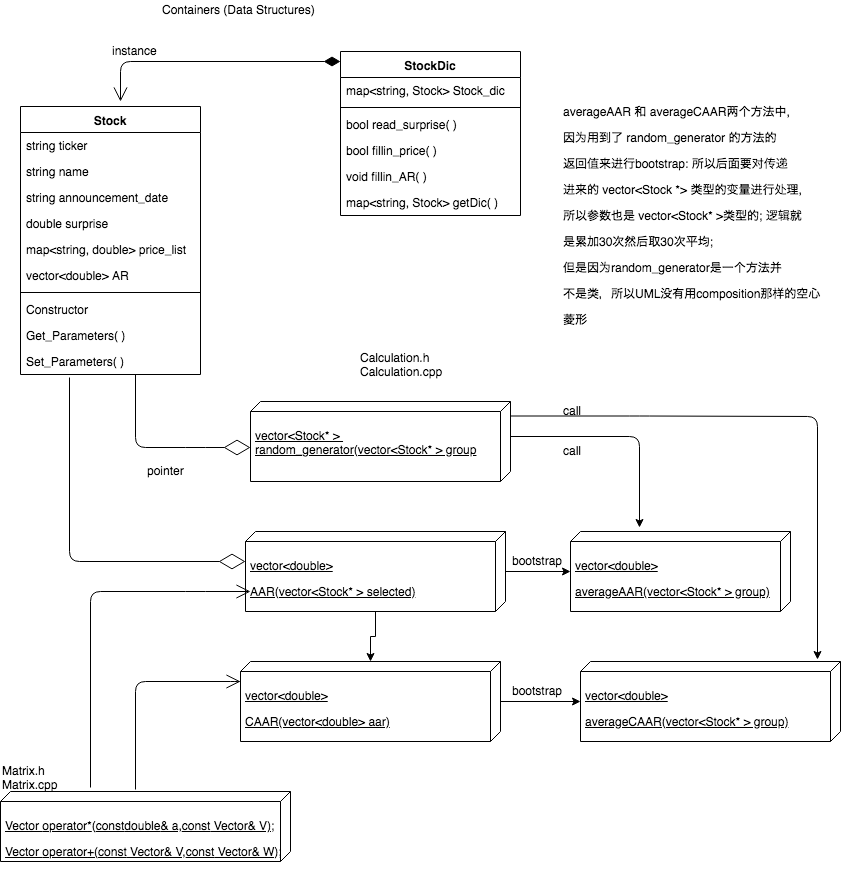

The diagram above was exported from draw.io. Its source (the exported page's mxGraphModel, read from the mxfile embedded in the PNG):
<mxGraphModel dx="881" dy="544" grid="1" gridSize="10" guides="1" tooltips="1" connect="1" arrows="1" fold="1" page="1" pageScale="1" pageWidth="850" pageHeight="1100" math="0" shadow="0">
  <root>
    <mxCell id="0" />
    <mxCell id="1" parent="0" />
    <mxCell id="ZduoguTNiW-CrQy8oP8g-3" value="Stock" style="swimlane;fontStyle=1;align=center;verticalAlign=top;childLayout=stackLayout;horizontal=1;startSize=26;horizontalStack=0;resizeParent=1;resizeParentMax=0;resizeLast=0;collapsible=1;marginBottom=0;" parent="1" vertex="1">
      <mxGeometry x="20" y="145" width="180" height="268" as="geometry" />
    </mxCell>
    <mxCell id="ZduoguTNiW-CrQy8oP8g-4" value="string ticker&#10;&#10;" style="text;strokeColor=none;fillColor=none;align=left;verticalAlign=top;spacingLeft=4;spacingRight=4;overflow=hidden;rotatable=0;points=[[0,0.5],[1,0.5]];portConstraint=eastwest;" parent="ZduoguTNiW-CrQy8oP8g-3" vertex="1">
      <mxGeometry y="26" width="180" height="26" as="geometry" />
    </mxCell>
    <mxCell id="ZduoguTNiW-CrQy8oP8g-7" value="string name&#10;" style="text;strokeColor=none;fillColor=none;align=left;verticalAlign=top;spacingLeft=4;spacingRight=4;overflow=hidden;rotatable=0;points=[[0,0.5],[1,0.5]];portConstraint=eastwest;" parent="ZduoguTNiW-CrQy8oP8g-3" vertex="1">
      <mxGeometry y="52" width="180" height="26" as="geometry" />
    </mxCell>
    <mxCell id="ZduoguTNiW-CrQy8oP8g-8" value="string announcement_date&#10;" style="text;strokeColor=none;fillColor=none;align=left;verticalAlign=top;spacingLeft=4;spacingRight=4;overflow=hidden;rotatable=0;points=[[0,0.5],[1,0.5]];portConstraint=eastwest;" parent="ZduoguTNiW-CrQy8oP8g-3" vertex="1">
      <mxGeometry y="78" width="180" height="26" as="geometry" />
    </mxCell>
    <mxCell id="ZduoguTNiW-CrQy8oP8g-9" value="double surprise&#10;" style="text;strokeColor=none;fillColor=none;align=left;verticalAlign=top;spacingLeft=4;spacingRight=4;overflow=hidden;rotatable=0;points=[[0,0.5],[1,0.5]];portConstraint=eastwest;" parent="ZduoguTNiW-CrQy8oP8g-3" vertex="1">
      <mxGeometry y="104" width="180" height="26" as="geometry" />
    </mxCell>
    <mxCell id="ZduoguTNiW-CrQy8oP8g-10" value="map&lt;string, double&gt; price_list&#10;" style="text;strokeColor=none;fillColor=none;align=left;verticalAlign=top;spacingLeft=4;spacingRight=4;overflow=hidden;rotatable=0;points=[[0,0.5],[1,0.5]];portConstraint=eastwest;" parent="ZduoguTNiW-CrQy8oP8g-3" vertex="1">
      <mxGeometry y="130" width="180" height="26" as="geometry" />
    </mxCell>
    <mxCell id="ZduoguTNiW-CrQy8oP8g-11" value="vector&lt;double&gt; AR&#10;" style="text;strokeColor=none;fillColor=none;align=left;verticalAlign=top;spacingLeft=4;spacingRight=4;overflow=hidden;rotatable=0;points=[[0,0.5],[1,0.5]];portConstraint=eastwest;" parent="ZduoguTNiW-CrQy8oP8g-3" vertex="1">
      <mxGeometry y="156" width="180" height="26" as="geometry" />
    </mxCell>
    <mxCell id="ZduoguTNiW-CrQy8oP8g-5" value="" style="line;strokeWidth=1;fillColor=none;align=left;verticalAlign=middle;spacingTop=-1;spacingLeft=3;spacingRight=3;rotatable=0;labelPosition=right;points=[];portConstraint=eastwest;" parent="ZduoguTNiW-CrQy8oP8g-3" vertex="1">
      <mxGeometry y="182" width="180" height="8" as="geometry" />
    </mxCell>
    <mxCell id="ZduoguTNiW-CrQy8oP8g-6" value="Constructor" style="text;strokeColor=none;fillColor=none;align=left;verticalAlign=top;spacingLeft=4;spacingRight=4;overflow=hidden;rotatable=0;points=[[0,0.5],[1,0.5]];portConstraint=eastwest;" parent="ZduoguTNiW-CrQy8oP8g-3" vertex="1">
      <mxGeometry y="190" width="180" height="26" as="geometry" />
    </mxCell>
    <mxCell id="ZduoguTNiW-CrQy8oP8g-12" value="Get_Parameters( )" style="text;strokeColor=none;fillColor=none;align=left;verticalAlign=top;spacingLeft=4;spacingRight=4;overflow=hidden;rotatable=0;points=[[0,0.5],[1,0.5]];portConstraint=eastwest;" parent="ZduoguTNiW-CrQy8oP8g-3" vertex="1">
      <mxGeometry y="216" width="180" height="26" as="geometry" />
    </mxCell>
    <mxCell id="ZduoguTNiW-CrQy8oP8g-13" value="Set_Parameters( )" style="text;strokeColor=none;fillColor=none;align=left;verticalAlign=top;spacingLeft=4;spacingRight=4;overflow=hidden;rotatable=0;points=[[0,0.5],[1,0.5]];portConstraint=eastwest;" parent="ZduoguTNiW-CrQy8oP8g-3" vertex="1">
      <mxGeometry y="242" width="180" height="26" as="geometry" />
    </mxCell>
    <mxCell id="ZduoguTNiW-CrQy8oP8g-16" value="1" style="endArrow=open;html=1;endSize=12;startArrow=diamondThin;startSize=14;startFill=1;edgeStyle=orthogonalEdgeStyle;align=left;verticalAlign=bottom;" parent="1" edge="1">
      <mxGeometry x="-1" y="3" relative="1" as="geometry">
        <mxPoint x="340" y="100" as="sourcePoint" />
        <mxPoint x="120" y="140" as="targetPoint" />
      </mxGeometry>
    </mxCell>
    <mxCell id="ZduoguTNiW-CrQy8oP8g-21" value="StockDic" style="swimlane;fontStyle=1;align=center;verticalAlign=top;childLayout=stackLayout;horizontal=1;startSize=26;horizontalStack=0;resizeParent=1;resizeParentMax=0;resizeLast=0;collapsible=1;marginBottom=0;" parent="1" vertex="1">
      <mxGeometry x="340" y="90" width="180" height="164" as="geometry" />
    </mxCell>
    <mxCell id="ZduoguTNiW-CrQy8oP8g-22" value="map&lt;string, Stock&gt; Stock_dic" style="text;strokeColor=none;fillColor=none;align=left;verticalAlign=top;spacingLeft=4;spacingRight=4;overflow=hidden;rotatable=0;points=[[0,0.5],[1,0.5]];portConstraint=eastwest;" parent="ZduoguTNiW-CrQy8oP8g-21" vertex="1">
      <mxGeometry y="26" width="180" height="26" as="geometry" />
    </mxCell>
    <mxCell id="ZduoguTNiW-CrQy8oP8g-23" value="" style="line;strokeWidth=1;fillColor=none;align=left;verticalAlign=middle;spacingTop=-1;spacingLeft=3;spacingRight=3;rotatable=0;labelPosition=right;points=[];portConstraint=eastwest;" parent="ZduoguTNiW-CrQy8oP8g-21" vertex="1">
      <mxGeometry y="52" width="180" height="8" as="geometry" />
    </mxCell>
    <mxCell id="ZduoguTNiW-CrQy8oP8g-24" value="bool read_surprise( )" style="text;strokeColor=none;fillColor=none;align=left;verticalAlign=top;spacingLeft=4;spacingRight=4;overflow=hidden;rotatable=0;points=[[0,0.5],[1,0.5]];portConstraint=eastwest;" parent="ZduoguTNiW-CrQy8oP8g-21" vertex="1">
      <mxGeometry y="60" width="180" height="26" as="geometry" />
    </mxCell>
    <mxCell id="ZduoguTNiW-CrQy8oP8g-26" value="bool fillin_price( )" style="text;strokeColor=none;fillColor=none;align=left;verticalAlign=top;spacingLeft=4;spacingRight=4;overflow=hidden;rotatable=0;points=[[0,0.5],[1,0.5]];portConstraint=eastwest;" parent="ZduoguTNiW-CrQy8oP8g-21" vertex="1">
      <mxGeometry y="86" width="180" height="26" as="geometry" />
    </mxCell>
    <mxCell id="ZduoguTNiW-CrQy8oP8g-27" value="void fillin_AR( )" style="text;strokeColor=none;fillColor=none;align=left;verticalAlign=top;spacingLeft=4;spacingRight=4;overflow=hidden;rotatable=0;points=[[0,0.5],[1,0.5]];portConstraint=eastwest;" parent="ZduoguTNiW-CrQy8oP8g-21" vertex="1">
      <mxGeometry y="112" width="180" height="26" as="geometry" />
    </mxCell>
    <mxCell id="ZduoguTNiW-CrQy8oP8g-28" value="map&lt;string, Stock&gt; getDic( )" style="text;strokeColor=none;fillColor=none;align=left;verticalAlign=top;spacingLeft=4;spacingRight=4;overflow=hidden;rotatable=0;points=[[0,0.5],[1,0.5]];portConstraint=eastwest;" parent="ZduoguTNiW-CrQy8oP8g-21" vertex="1">
      <mxGeometry y="138" width="180" height="26" as="geometry" />
    </mxCell>
    <mxCell id="ZduoguTNiW-CrQy8oP8g-25" value="instance" style="text;html=1;resizable=0;points=[];autosize=1;align=left;verticalAlign=top;spacingTop=-4;" parent="1" vertex="1">
      <mxGeometry x="110" y="80" width="60" height="20" as="geometry" />
    </mxCell>
    <mxCell id="ZduoguTNiW-CrQy8oP8g-30" value="" style="endArrow=diamondThin;endFill=0;endSize=24;html=1;" parent="1" edge="1">
      <mxGeometry width="160" relative="1" as="geometry">
        <mxPoint x="135" y="413" as="sourcePoint" />
        <mxPoint x="250" y="486" as="targetPoint" />
        <Array as="points">
          <mxPoint x="135" y="486" />
          <mxPoint x="195" y="486" />
        </Array>
      </mxGeometry>
    </mxCell>
    <mxCell id="ZduoguTNiW-CrQy8oP8g-47" value="&lt;p&gt;vector&amp;lt;Stock* &amp;gt;&amp;nbsp;&lt;br&gt;random_generator(vector&amp;lt;Stock* &amp;gt; group&lt;/p&gt;&lt;p&gt;&lt;br&gt;&lt;/p&gt;&lt;p&gt;&lt;br&gt;&lt;/p&gt;" style="verticalAlign=top;align=left;spacingTop=8;spacingLeft=2;spacingRight=12;shape=cube;size=10;direction=south;fontStyle=4;html=1;" parent="1" vertex="1">
      <mxGeometry x="250" y="440" width="260" height="80" as="geometry" />
    </mxCell>
    <mxCell id="ZduoguTNiW-CrQy8oP8g-48" value="Containers (Data Structures)" style="text;html=1;resizable=0;points=[];autosize=1;align=left;verticalAlign=top;spacingTop=-4;" parent="1" vertex="1">
      <mxGeometry x="160" y="39" width="170" height="20" as="geometry" />
    </mxCell>
    <mxCell id="ZduoguTNiW-CrQy8oP8g-49" value="" style="endArrow=diamondThin;endFill=0;endSize=24;html=1;exitX=0.272;exitY=1.115;exitDx=0;exitDy=0;exitPerimeter=0;" parent="1" source="ZduoguTNiW-CrQy8oP8g-13" edge="1">
      <mxGeometry width="160" relative="1" as="geometry">
        <mxPoint x="80" y="600" as="sourcePoint" />
        <mxPoint x="245" y="600" as="targetPoint" />
        <Array as="points">
          <mxPoint x="69" y="600" />
        </Array>
      </mxGeometry>
    </mxCell>
    <mxCell id="ZduoguTNiW-CrQy8oP8g-53" value="" style="edgeStyle=orthogonalEdgeStyle;rounded=0;orthogonalLoop=1;jettySize=auto;html=1;" parent="1" source="ZduoguTNiW-CrQy8oP8g-50" target="ZduoguTNiW-CrQy8oP8g-52" edge="1">
      <mxGeometry relative="1" as="geometry" />
    </mxCell>
    <mxCell id="ZduoguTNiW-CrQy8oP8g-57" value="" style="edgeStyle=orthogonalEdgeStyle;rounded=0;orthogonalLoop=1;jettySize=auto;html=1;" parent="1" source="ZduoguTNiW-CrQy8oP8g-50" target="ZduoguTNiW-CrQy8oP8g-56" edge="1">
      <mxGeometry relative="1" as="geometry" />
    </mxCell>
    <mxCell id="ZduoguTNiW-CrQy8oP8g-50" value="&lt;p&gt;vector&amp;lt;double&amp;gt;&lt;/p&gt;&lt;p&gt;AAR(vector&amp;lt;Stock* &amp;gt; selected)&lt;/p&gt;" style="verticalAlign=top;align=left;spacingTop=8;spacingLeft=2;spacingRight=12;shape=cube;size=10;direction=south;fontStyle=4;html=1;" parent="1" vertex="1">
      <mxGeometry x="245" y="570" width="260" height="80" as="geometry" />
    </mxCell>
    <mxCell id="ZduoguTNiW-CrQy8oP8g-52" value="&lt;p&gt;vector&amp;lt;double&amp;gt;&lt;/p&gt;&lt;p&gt;averageAAR(vector&amp;lt;Stock* &amp;gt; group)&lt;/p&gt;" style="verticalAlign=top;align=left;spacingTop=8;spacingLeft=2;spacingRight=12;shape=cube;size=10;direction=south;fontStyle=4;html=1;" parent="1" vertex="1">
      <mxGeometry x="570" y="570" width="220" height="80" as="geometry" />
    </mxCell>
    <mxCell id="ZduoguTNiW-CrQy8oP8g-51" value="pointer" style="text;html=1;resizable=0;points=[];autosize=1;align=left;verticalAlign=top;spacingTop=-4;" parent="1" vertex="1">
      <mxGeometry x="145" y="500" width="50" height="20" as="geometry" />
    </mxCell>
    <mxCell id="ZduoguTNiW-CrQy8oP8g-54" value="bootstrap" style="text;html=1;resizable=0;points=[];autosize=1;align=left;verticalAlign=top;spacingTop=-4;" parent="1" vertex="1">
      <mxGeometry x="510" y="590" width="70" height="20" as="geometry" />
    </mxCell>
    <mxCell id="ZduoguTNiW-CrQy8oP8g-59" value="" style="edgeStyle=orthogonalEdgeStyle;rounded=0;orthogonalLoop=1;jettySize=auto;html=1;" parent="1" source="ZduoguTNiW-CrQy8oP8g-56" target="ZduoguTNiW-CrQy8oP8g-58" edge="1">
      <mxGeometry relative="1" as="geometry" />
    </mxCell>
    <mxCell id="ZduoguTNiW-CrQy8oP8g-56" value="&lt;p&gt;vector&amp;lt;double&amp;gt;&lt;/p&gt;&lt;p&gt;CAAR(vector&amp;lt;double&amp;gt; aar)&lt;/p&gt;" style="verticalAlign=top;align=left;spacingTop=8;spacingLeft=2;spacingRight=12;shape=cube;size=10;direction=south;fontStyle=4;html=1;" parent="1" vertex="1">
      <mxGeometry x="240" y="700" width="260" height="80" as="geometry" />
    </mxCell>
    <mxCell id="ZduoguTNiW-CrQy8oP8g-58" value="&lt;p&gt;vector&amp;lt;double&amp;gt;&lt;/p&gt;&lt;p&gt;averageCAAR(vector&amp;lt;Stock* &amp;gt; group)&lt;/p&gt;" style="verticalAlign=top;align=left;spacingTop=8;spacingLeft=2;spacingRight=12;shape=cube;size=10;direction=south;fontStyle=4;html=1;" parent="1" vertex="1">
      <mxGeometry x="580" y="700" width="260" height="80" as="geometry" />
    </mxCell>
    <mxCell id="VtcMDZ-WaRtzRUPccT2n-1" value="bootstrap" style="text;html=1;resizable=0;points=[];autosize=1;align=left;verticalAlign=top;spacingTop=-4;" parent="1" vertex="1">
      <mxGeometry x="510" y="720" width="70" height="20" as="geometry" />
    </mxCell>
    <mxCell id="s-0EcOOQcx-EHtJp4PW3-1" value="Calculation.h&lt;br&gt;Calculation.cpp&lt;br&gt;" style="text;html=1;resizable=0;points=[];autosize=1;align=left;verticalAlign=top;spacingTop=-4;" parent="1" vertex="1">
      <mxGeometry x="358" y="387" width="100" height="30" as="geometry" />
    </mxCell>
    <mxCell id="s-0EcOOQcx-EHtJp4PW3-2" value="&lt;p&gt;&lt;span&gt;Vector &lt;/span&gt;&lt;span&gt;operator&lt;/span&gt;&lt;span&gt;*&lt;/span&gt;&lt;span&gt;(&lt;/span&gt;&lt;span&gt;const&lt;/span&gt;&lt;span&gt;double&lt;/span&gt;&lt;span&gt;&amp;amp; a,&lt;/span&gt;&lt;span&gt;const&lt;/span&gt;&lt;span&gt; Vector&amp;amp; V);&lt;/span&gt;&lt;/p&gt;&lt;p&gt;&lt;/p&gt;&lt;p&gt;&lt;span&gt;Vector &lt;/span&gt;&lt;span&gt;operator&lt;/span&gt;&lt;span&gt;+(&lt;/span&gt;&lt;span&gt;const&lt;/span&gt;&lt;span&gt; Vector&amp;amp; V,&lt;/span&gt;&lt;span&gt;const&lt;/span&gt;&lt;span&gt; Vector&amp;amp; W);&lt;/span&gt;&lt;/p&gt;" style="verticalAlign=top;align=left;spacingTop=8;spacingLeft=2;spacingRight=12;shape=cube;size=10;direction=south;fontStyle=4;html=1;" parent="1" vertex="1">
      <mxGeometry y="830" width="290" height="70" as="geometry" />
    </mxCell>
    <mxCell id="s-0EcOOQcx-EHtJp4PW3-5" value="Matrix.h&lt;br&gt;Matrix.cpp" style="text;html=1;resizable=0;points=[];autosize=1;align=left;verticalAlign=top;spacingTop=-4;" parent="1" vertex="1">
      <mxGeometry y="800" width="70" height="30" as="geometry" />
    </mxCell>
    <mxCell id="gS2oaRadwzvGM9yVnlyN-5" value="" style="endArrow=classic;html=1;exitX=0;exitY=0;exitDx=35;exitDy=0;exitPerimeter=0;entryX=-0.05;entryY=0.686;entryDx=0;entryDy=0;entryPerimeter=0;" parent="1" source="ZduoguTNiW-CrQy8oP8g-47" target="ZduoguTNiW-CrQy8oP8g-52" edge="1">
      <mxGeometry width="50" height="50" relative="1" as="geometry">
        <mxPoint x="590" y="498" as="sourcePoint" />
        <mxPoint x="640" y="475" as="targetPoint" />
        <Array as="points">
          <mxPoint x="639" y="475" />
        </Array>
      </mxGeometry>
    </mxCell>
    <mxCell id="gS2oaRadwzvGM9yVnlyN-6" value="" style="endArrow=classic;html=1;exitX=0;exitY=0;exitDx=35;exitDy=0;exitPerimeter=0;entryX=-0.025;entryY=0.088;entryDx=0;entryDy=0;entryPerimeter=0;" parent="1" target="ZduoguTNiW-CrQy8oP8g-58" edge="1">
      <mxGeometry width="50" height="50" relative="1" as="geometry">
        <mxPoint x="510" y="454.5" as="sourcePoint" />
        <mxPoint x="810" y="455" as="targetPoint" />
        <Array as="points">
          <mxPoint x="639" y="454.5" />
          <mxPoint x="817" y="455" />
        </Array>
      </mxGeometry>
    </mxCell>
    <mxCell id="gS2oaRadwzvGM9yVnlyN-7" value="call" style="text;html=1;resizable=0;points=[];autosize=1;align=left;verticalAlign=top;spacingTop=-4;" parent="1" vertex="1">
      <mxGeometry x="561" y="440" width="30" height="20" as="geometry" />
    </mxCell>
    <mxCell id="gS2oaRadwzvGM9yVnlyN-8" value="call" style="text;html=1;resizable=0;points=[];autosize=1;align=left;verticalAlign=top;spacingTop=-4;" parent="1" vertex="1">
      <mxGeometry x="561" y="480" width="30" height="20" as="geometry" />
    </mxCell>
    <mxCell id="gS2oaRadwzvGM9yVnlyN-9" value="&lt;p&gt;&lt;br&gt;&lt;/p&gt;" style="text;html=1;resizable=0;points=[];autosize=1;align=left;verticalAlign=top;spacingTop=-4;" parent="1" vertex="1">
      <mxGeometry x="575" y="142" width="20" height="40" as="geometry" />
    </mxCell>
    <mxCell id="-_CCZZp4uPJxLq-i3-VV-2" value="" style="endArrow=open;endFill=1;endSize=12;html=1;exitX=-0.057;exitY=0.69;exitDx=0;exitDy=0;exitPerimeter=0;entryX=0.75;entryY=0.981;entryDx=0;entryDy=0;entryPerimeter=0;" edge="1" parent="1" source="s-0EcOOQcx-EHtJp4PW3-2" target="ZduoguTNiW-CrQy8oP8g-50">
      <mxGeometry width="160" relative="1" as="geometry">
        <mxPoint x="90" y="820" as="sourcePoint" />
        <mxPoint x="240" y="630" as="targetPoint" />
        <Array as="points">
          <mxPoint x="90" y="630" />
          <mxPoint x="195" y="630" />
        </Array>
      </mxGeometry>
    </mxCell>
    <mxCell id="-_CCZZp4uPJxLq-i3-VV-4" value="" style="endArrow=open;endFill=1;endSize=12;html=1;" edge="1" parent="1">
      <mxGeometry width="160" relative="1" as="geometry">
        <mxPoint x="135" y="828" as="sourcePoint" />
        <mxPoint x="240" y="720" as="targetPoint" />
        <Array as="points">
          <mxPoint x="135" y="720" />
          <mxPoint x="240" y="720" />
        </Array>
      </mxGeometry>
    </mxCell>
    <mxCell id="-_CCZZp4uPJxLq-i3-VV-5" value="&lt;p&gt;&lt;span&gt;averageAAR 和 averageCAAR两个方法中,&lt;/span&gt;&lt;/p&gt;&lt;p&gt;&lt;span&gt;因为用到了 random_generator 的方法的&lt;/span&gt;&lt;/p&gt;&lt;p&gt;&lt;span&gt;返回值来进行bootstrap: 所以后面要对传递&lt;/span&gt;&lt;/p&gt;&lt;p&gt;&lt;span&gt;进来的 vector&amp;lt;Stock *&amp;gt; 类型的变量进行处理,&lt;/span&gt;&lt;/p&gt;&lt;p&gt;&lt;span&gt;所以参数也是 vector&amp;lt;Stock* &amp;gt;类型的; 逻辑就&lt;/span&gt;&lt;/p&gt;&lt;p&gt;&lt;span&gt;是累加30次然后取30次平均;&lt;/span&gt;&lt;/p&gt;&lt;p&gt;&lt;span&gt;但是因为random_generator是一个方法并&lt;/span&gt;&lt;/p&gt;&lt;p&gt;&lt;span&gt;不是类，所以UML没有用composition那样的空心&lt;/span&gt;&lt;/p&gt;&lt;p&gt;&lt;span&gt;菱形&lt;/span&gt;&lt;/p&gt;" style="text;html=1;resizable=0;points=[];autosize=1;align=left;verticalAlign=top;spacingTop=-4;" vertex="1" parent="1">
      <mxGeometry x="561" y="129" width="270" height="250" as="geometry" />
    </mxCell>
  </root>
</mxGraphModel>